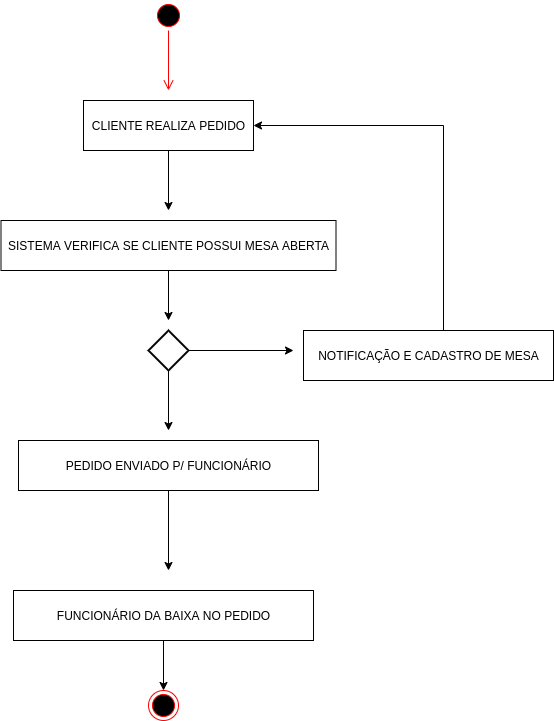

The diagram above was exported from draw.io. Its source (the exported page's mxGraphModel, read from the mxfile embedded in the PNG):
<mxGraphModel dx="1115" dy="744" grid="1" gridSize="10" guides="1" tooltips="1" connect="1" arrows="1" fold="1" page="1" pageScale="1" pageWidth="827" pageHeight="1169" math="0" shadow="0">
  <root>
    <mxCell id="0" />
    <mxCell id="1" parent="0" />
    <mxCell id="YzAmSMKxHjuzHKZM-oFp-1" value="" style="ellipse;html=1;shape=startState;fillColor=#000000;strokeColor=#ff0000;" vertex="1" parent="1">
      <mxGeometry x="380" y="70" width="30" height="30" as="geometry" />
    </mxCell>
    <mxCell id="YzAmSMKxHjuzHKZM-oFp-2" value="" style="edgeStyle=orthogonalEdgeStyle;html=1;verticalAlign=bottom;endArrow=open;endSize=8;strokeColor=#ff0000;" edge="1" source="YzAmSMKxHjuzHKZM-oFp-1" parent="1">
      <mxGeometry relative="1" as="geometry">
        <mxPoint x="395" y="160" as="targetPoint" />
      </mxGeometry>
    </mxCell>
    <mxCell id="YzAmSMKxHjuzHKZM-oFp-5" style="edgeStyle=orthogonalEdgeStyle;rounded=0;orthogonalLoop=1;jettySize=auto;html=1;exitX=0.5;exitY=1;exitDx=0;exitDy=0;" edge="1" parent="1" source="YzAmSMKxHjuzHKZM-oFp-3">
      <mxGeometry relative="1" as="geometry">
        <mxPoint x="395" y="280" as="targetPoint" />
      </mxGeometry>
    </mxCell>
    <mxCell id="YzAmSMKxHjuzHKZM-oFp-3" value="CLIENTE REALIZA PEDIDO" style="html=1;" vertex="1" parent="1">
      <mxGeometry x="310" y="170" width="170" height="50" as="geometry" />
    </mxCell>
    <mxCell id="YzAmSMKxHjuzHKZM-oFp-7" style="edgeStyle=orthogonalEdgeStyle;rounded=0;orthogonalLoop=1;jettySize=auto;html=1;" edge="1" parent="1" source="YzAmSMKxHjuzHKZM-oFp-4">
      <mxGeometry relative="1" as="geometry">
        <mxPoint x="395" y="390" as="targetPoint" />
      </mxGeometry>
    </mxCell>
    <mxCell id="YzAmSMKxHjuzHKZM-oFp-4" value="SISTEMA VERIFICA SE CLIENTE POSSUI MESA ABERTA" style="html=1;" vertex="1" parent="1">
      <mxGeometry x="227.5" y="290" width="335" height="50" as="geometry" />
    </mxCell>
    <mxCell id="YzAmSMKxHjuzHKZM-oFp-10" style="edgeStyle=orthogonalEdgeStyle;rounded=0;orthogonalLoop=1;jettySize=auto;html=1;" edge="1" parent="1" source="YzAmSMKxHjuzHKZM-oFp-6">
      <mxGeometry relative="1" as="geometry">
        <mxPoint x="395" y="500" as="targetPoint" />
      </mxGeometry>
    </mxCell>
    <mxCell id="YzAmSMKxHjuzHKZM-oFp-17" style="edgeStyle=orthogonalEdgeStyle;rounded=0;orthogonalLoop=1;jettySize=auto;html=1;" edge="1" parent="1" source="YzAmSMKxHjuzHKZM-oFp-6">
      <mxGeometry relative="1" as="geometry">
        <mxPoint x="520" y="420" as="targetPoint" />
      </mxGeometry>
    </mxCell>
    <mxCell id="YzAmSMKxHjuzHKZM-oFp-6" value="" style="strokeWidth=2;html=1;shape=mxgraph.flowchart.decision;whiteSpace=wrap;" vertex="1" parent="1">
      <mxGeometry x="375" y="400" width="40" height="40" as="geometry" />
    </mxCell>
    <mxCell id="YzAmSMKxHjuzHKZM-oFp-11" style="edgeStyle=orthogonalEdgeStyle;rounded=0;orthogonalLoop=1;jettySize=auto;html=1;" edge="1" parent="1" source="YzAmSMKxHjuzHKZM-oFp-8">
      <mxGeometry relative="1" as="geometry">
        <mxPoint x="395" y="640" as="targetPoint" />
      </mxGeometry>
    </mxCell>
    <mxCell id="YzAmSMKxHjuzHKZM-oFp-8" value="PEDIDO ENVIADO P/ FUNCIONÁRIO" style="html=1;" vertex="1" parent="1">
      <mxGeometry x="245" y="510" width="300" height="50" as="geometry" />
    </mxCell>
    <mxCell id="YzAmSMKxHjuzHKZM-oFp-16" style="edgeStyle=orthogonalEdgeStyle;rounded=0;orthogonalLoop=1;jettySize=auto;html=1;exitX=0.5;exitY=1;exitDx=0;exitDy=0;entryX=0.5;entryY=0;entryDx=0;entryDy=0;" edge="1" parent="1" source="YzAmSMKxHjuzHKZM-oFp-12" target="YzAmSMKxHjuzHKZM-oFp-14">
      <mxGeometry relative="1" as="geometry" />
    </mxCell>
    <mxCell id="YzAmSMKxHjuzHKZM-oFp-12" value="FUNCIONÁRIO DA BAIXA NO PEDIDO" style="html=1;" vertex="1" parent="1">
      <mxGeometry x="240" y="660" width="300" height="50" as="geometry" />
    </mxCell>
    <mxCell id="YzAmSMKxHjuzHKZM-oFp-18" style="edgeStyle=orthogonalEdgeStyle;rounded=0;orthogonalLoop=1;jettySize=auto;html=1;entryX=1;entryY=0.5;entryDx=0;entryDy=0;" edge="1" parent="1" source="YzAmSMKxHjuzHKZM-oFp-13" target="YzAmSMKxHjuzHKZM-oFp-3">
      <mxGeometry relative="1" as="geometry">
        <mxPoint x="655" y="190" as="targetPoint" />
        <Array as="points">
          <mxPoint x="670" y="195" />
        </Array>
      </mxGeometry>
    </mxCell>
    <mxCell id="YzAmSMKxHjuzHKZM-oFp-13" value="NOTIFICAÇÃO E CADASTRO DE MESA" style="html=1;" vertex="1" parent="1">
      <mxGeometry x="530" y="400" width="250" height="50" as="geometry" />
    </mxCell>
    <mxCell id="YzAmSMKxHjuzHKZM-oFp-14" value="" style="ellipse;html=1;shape=endState;fillColor=#000000;strokeColor=#ff0000;" vertex="1" parent="1">
      <mxGeometry x="375" y="760" width="30" height="30" as="geometry" />
    </mxCell>
  </root>
</mxGraphModel>